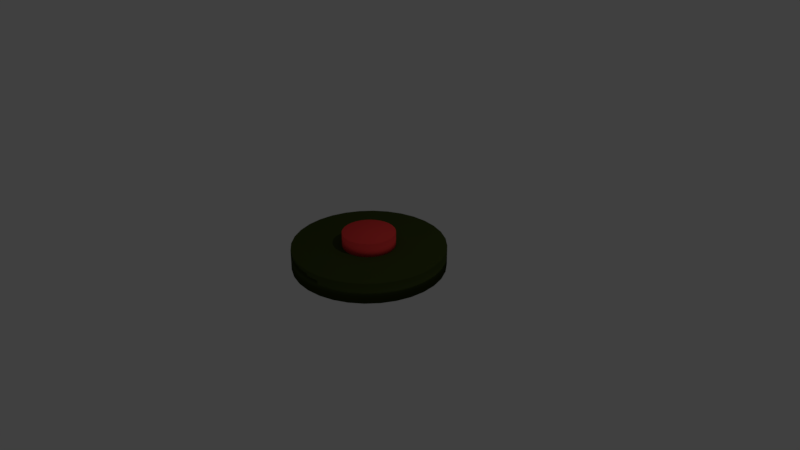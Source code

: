 # Source: LandMine.blend  (saved by Blender 2.79.0; exported with 4.5.12 LTS)
import bpy
from mathutils import Matrix  # noqa: F401  (used for matrix-valued properties, if any)

bpy.ops.wm.read_factory_settings(use_empty=True)
scene = bpy.context.scene
scene.name = 'Scene'

# ---- collections
col_collection_1 = bpy.data.collections.new('Collection 1'); scene.collection.children.link(col_collection_1)

# ---- materials (node trees are filled in below, after node groups)
mat_material_002 = bpy.data.materials.new('Material.002')
mat_material_002.alpha_threshold = 0.0
mat_material_002.use_transparent_shadow = False
mat_material_002.diffuse_color = (0.04401, 0.06012, 0.01255, 1.0)
mat_material_002.roughness = 0.5
mat_material_001 = bpy.data.materials.new('Material.001')
mat_material_001.alpha_threshold = 0.0
mat_material_001.use_transparent_shadow = False
mat_material_001.diffuse_color = (0.8, 0.05031, 0.0476, 1.0)
mat_material_001.roughness = 0.5

# ---- material node trees

# ---- world
world_world = bpy.data.worlds.new('World'); scene.world = world_world
world_world.color = (0.05088, 0.05088, 0.05088)
world_world.use_sun_shadow = False
world_world.sun_shadow_jitter_overblur = 0.0
world_world.cycles.sampling_method = 'MANUAL'

# ---- cameras
cam_camera = bpy.data.cameras.new('Camera')
cam_camera.clip_end = 100.0
cam_camera.lens = 35.0
cam_camera.sensor_width = 32.0
cam_camera.sensor_height = 18.0
cam_camera.ortho_scale = 7.314
cam_camera.dof.focus_distance = 0.0
cam_camera.dof.aperture_fstop = 128.0

# ---- lights
light_lamp = bpy.data.lights.new('Lamp', 'POINT')
light_lamp.transmission_factor = 0.0
light_lamp.cutoff_distance = 30.0
light_lamp.energy = 100.0
light_lamp.shadow_buffer_clip_start = 1.001
light_lamp.shadow_soft_size = 0.1
light_lamp.shadow_maximum_resolution = 0.006
light_lamp.use_absolute_resolution = True

# ---- meshes
me_cube_001 = bpy.data.meshes.new('Cube.001')
me_cube_001.from_pydata([(1.0, 1.0, -1.0), (1.0, 1.0, -1.0)], [], [])
me_cube_001.use_remesh_preserve_volume = False
me_cube_001.use_remesh_preserve_attributes = False
me_cube_001.use_mirror_vertex_groups = False
me_cube_001.update()
me_cylinder = bpy.data.meshes.new('Cylinder')
me_cylinder.from_pydata([(0.0, 1.0, -1.0), (0.0, 1.0, 1.0), (0.1951, 0.9808, -1.0), (0.1951, 0.9808, 1.0), (0.3827, 0.9239, -1.0), (0.3827, 0.9239, 1.0), (0.5556, 0.8315, -1.0), (0.5556, 0.8315, 1.0), (0.7071, 0.7071, -1.0), (0.7071, 0.7071, 1.0), (0.8315, 0.5556, -1.0), (0.8315, 0.5556, 1.0), (0.9239, 0.3827, -1.0), (0.9239, 0.3827, 1.0), (0.9808, 0.1951, -1.0), (0.9808, 0.1951, 1.0), (1.0, 7.55e-08, -1.0), (1.0, 7.55e-08, 1.0), (0.9808, -0.1951, -1.0), (0.9808, -0.1951, 1.0), (0.9239, -0.3827, -1.0), (0.9239, -0.3827, 1.0), (0.8315, -0.5556, -1.0), (0.8315, -0.5556, 1.0), (0.7071, -0.7071, -1.0), (0.7071, -0.7071, 1.0), (0.5556, -0.8315, -1.0), (0.5556, -0.8315, 1.0), (0.3827, -0.9239, -1.0), (0.3827, -0.9239, 1.0), (0.1951, -0.9808, -1.0), (0.1951, -0.9808, 1.0), (-3.258e-07, -1.0, -1.0), (-3.258e-07, -1.0, 1.0), (-0.1951, -0.9808, -1.0), (-0.1951, -0.9808, 1.0), (-0.3827, -0.9239, -1.0), (-0.3827, -0.9239, 1.0), (-0.5556, -0.8315, -1.0), (-0.5556, -0.8315, 1.0), (-0.7071, -0.7071, -1.0), (-0.7071, -0.7071, 1.0), (-0.8315, -0.5556, -1.0), (-0.8315, -0.5556, 1.0), (-0.9239, -0.3827, -1.0), (-0.9239, -0.3827, 1.0), (-0.9808, -0.1951, -1.0), (-0.9808, -0.1951, 1.0), (-1.0, 9.656e-07, -1.0), (-1.0, 9.656e-07, 1.0), (-0.9808, 0.1951, -1.0), (-0.9808, 0.1951, 1.0), (-0.9239, 0.3827, -1.0), (-0.9239, 0.3827, 1.0), (-0.8315, 0.5556, -1.0), (-0.8315, 0.5556, 1.0), (-0.7071, 0.7071, -1.0), (-0.7071, 0.7071, 1.0), (-0.5556, 0.8315, -1.0), (-0.5556, 0.8315, 1.0), (-0.3827, 0.9239, -1.0), (-0.3827, 0.9239, 1.0), (-0.1951, 0.9808, -1.0), (-0.1951, 0.9808, 1.0)], [], [(0, 1, 3, 2), (2, 3, 5, 4), (4, 5, 7, 6), (6, 7, 9, 8), (8, 9, 11, 10), (10, 11, 13, 12), (12, 13, 15, 14), (14, 15, 17, 16), (16, 17, 19, 18), (18, 19, 21, 20), (20, 21, 23, 22), (22, 23, 25, 24), (24, 25, 27, 26), (26, 27, 29, 28), (28, 29, 31, 30), (30, 31, 33, 32), (32, 33, 35, 34), (34, 35, 37, 36), (36, 37, 39, 38), (38, 39, 41, 40), (40, 41, 43, 42), (42, 43, 45, 44), (44, 45, 47, 46), (46, 47, 49, 48), (48, 49, 51, 50), (50, 51, 53, 52), (52, 53, 55, 54), (54, 55, 57, 56), (56, 57, 59, 58), (58, 59, 61, 60), (3, 1, 63, 61, 59, 57, 55, 53, 51, 49, 47, 45, 43, 41, 39, 37, 35, 33, 31, 29, 27, 25, 23, 21, 19, 17, 15, 13, 11, 9, 7, 5), (60, 61, 63, 62), (62, 63, 1, 0), (0, 2, 4, 6, 8, 10, 12, 14, 16, 18, 20, 22, 24, 26, 28, 30, 32, 34, 36, 38, 40, 42, 44, 46, 48, 50, 52, 54, 56, 58, 60, 62)])
me_cylinder.polygons.foreach_set('use_smooth', [True] * 34)
me_cylinder.materials.append(mat_material_002)
me_cylinder.use_remesh_preserve_volume = False
me_cylinder.use_remesh_preserve_attributes = False
me_cylinder.use_mirror_vertex_groups = False
me_cylinder.update()
me_cylinder_001 = bpy.data.meshes.new('Cylinder.001')
me_cylinder_001.from_pydata([(0.0, 1.0, -1.0), (0.0, 1.0, 1.0), (0.1951, 0.9808, -1.0), (0.1951, 0.9808, 1.0), (0.3827, 0.9239, -1.0), (0.3827, 0.9239, 1.0), (0.5556, 0.8315, -1.0), (0.5556, 0.8315, 1.0), (0.7071, 0.7071, -1.0), (0.7071, 0.7071, 1.0), (0.8315, 0.5556, -1.0), (0.8315, 0.5556, 1.0), (0.9239, 0.3827, -1.0), (0.9239, 0.3827, 1.0), (0.9808, 0.1951, -1.0), (0.9808, 0.1951, 1.0), (1.0, 7.55e-08, -1.0), (1.0, 7.55e-08, 1.0), (0.9808, -0.1951, -1.0), (0.9808, -0.1951, 1.0), (0.9239, -0.3827, -1.0), (0.9239, -0.3827, 1.0), (0.8315, -0.5556, -1.0), (0.8315, -0.5556, 1.0), (0.7071, -0.7071, -1.0), (0.7071, -0.7071, 1.0), (0.5556, -0.8315, -1.0), (0.5556, -0.8315, 1.0), (0.3827, -0.9239, -1.0), (0.3827, -0.9239, 1.0), (0.1951, -0.9808, -1.0), (0.1951, -0.9808, 1.0), (-3.258e-07, -1.0, -1.0), (-3.258e-07, -1.0, 1.0), (-0.1951, -0.9808, -1.0), (-0.1951, -0.9808, 1.0), (-0.3827, -0.9239, -1.0), (-0.3827, -0.9239, 1.0), (-0.5556, -0.8315, -1.0), (-0.5556, -0.8315, 1.0), (-0.7071, -0.7071, -1.0), (-0.7071, -0.7071, 1.0), (-0.8315, -0.5556, -1.0), (-0.8315, -0.5556, 1.0), (-0.9239, -0.3827, -1.0), (-0.9239, -0.3827, 1.0), (-0.9808, -0.1951, -1.0), (-0.9808, -0.1951, 1.0), (-1.0, 9.656e-07, -1.0), (-1.0, 9.656e-07, 1.0), (-0.9808, 0.1951, -1.0), (-0.9808, 0.1951, 1.0), (-0.9239, 0.3827, -1.0), (-0.9239, 0.3827, 1.0), (-0.8315, 0.5556, -1.0), (-0.8315, 0.5556, 1.0), (-0.7071, 0.7071, -1.0), (-0.7071, 0.7071, 1.0), (-0.5556, 0.8315, -1.0), (-0.5556, 0.8315, 1.0), (-0.3827, 0.9239, -1.0), (-0.3827, 0.9239, 1.0), (-0.1951, 0.9808, -1.0), (-0.1951, 0.9808, 1.0)], [], [(0, 1, 3, 2), (2, 3, 5, 4), (4, 5, 7, 6), (6, 7, 9, 8), (8, 9, 11, 10), (10, 11, 13, 12), (12, 13, 15, 14), (14, 15, 17, 16), (16, 17, 19, 18), (18, 19, 21, 20), (20, 21, 23, 22), (22, 23, 25, 24), (24, 25, 27, 26), (26, 27, 29, 28), (28, 29, 31, 30), (30, 31, 33, 32), (32, 33, 35, 34), (34, 35, 37, 36), (36, 37, 39, 38), (38, 39, 41, 40), (40, 41, 43, 42), (42, 43, 45, 44), (44, 45, 47, 46), (46, 47, 49, 48), (48, 49, 51, 50), (50, 51, 53, 52), (52, 53, 55, 54), (54, 55, 57, 56), (56, 57, 59, 58), (58, 59, 61, 60), (3, 1, 63, 61, 59, 57, 55, 53, 51, 49, 47, 45, 43, 41, 39, 37, 35, 33, 31, 29, 27, 25, 23, 21, 19, 17, 15, 13, 11, 9, 7, 5), (60, 61, 63, 62), (62, 63, 1, 0), (0, 2, 4, 6, 8, 10, 12, 14, 16, 18, 20, 22, 24, 26, 28, 30, 32, 34, 36, 38, 40, 42, 44, 46, 48, 50, 52, 54, 56, 58, 60, 62)])
me_cylinder_001.polygons.foreach_set('use_smooth', [True] * 34)
me_cylinder_001.materials.append(mat_material_001)
me_cylinder_001.use_remesh_preserve_volume = False
me_cylinder_001.use_remesh_preserve_attributes = False
me_cylinder_001.use_mirror_vertex_groups = False
me_cylinder_001.update()

# ---- objects
ob_cube = bpy.data.objects.new('Cube', me_cube_001)
ob_cylinder = bpy.data.objects.new('Cylinder', me_cylinder)
ob_lamp = bpy.data.objects.new('Lamp', light_lamp)
ob_camera = bpy.data.objects.new('Camera', cam_camera)
ob_cylinder_001 = bpy.data.objects.new('Cylinder.001', me_cylinder_001)

# ---- transforms, parenting, visibility, modifiers, constraints
ob_cube.location = (-2.413, 0.5228, 0.3936)
ob_cube.scale = (1.0, 1.0, 0.233)
ob_cube.lineart.crease_threshold = 0.0
ob_cylinder.location = (0.0, 0.0, 0.0)
ob_cylinder.scale = (1.0, 1.0, 0.1369)
ob_cylinder.lineart.crease_threshold = 0.0
ob_lamp.location = (4.076, 1.005, 5.904)
ob_lamp.rotation_euler = (0.6503, 0.05522, 1.866)
ob_lamp.lock_rotations_4d = False
ob_lamp.empty_display_type = 'ARROWS'
ob_lamp.color = (0.0, 0.0, 0.0, 0.0)
ob_lamp.lineart.crease_threshold = 0.0
ob_camera.location = (7.481, -6.508, 5.344)
ob_camera.rotation_euler = (1.109, 0.0, 0.8149)
ob_camera.lock_rotations_4d = False
ob_camera.empty_display_type = 'ARROWS'
ob_camera.color = (0.0, 0.0, 0.0, 0.0)
ob_camera.display_type = 'WIRE'
ob_camera.lineart.crease_threshold = 0.0
ob_cylinder_001.location = (0.0, 0.0, 0.1823)
ob_cylinder_001.scale = (-0.3433, -0.3476, 0.1369)
ob_cylinder_001.lineart.crease_threshold = 0.0

# ---- collection membership
col_collection_1.objects.link(ob_cube)
col_collection_1.objects.link(ob_cylinder)
col_collection_1.objects.link(ob_lamp)
col_collection_1.objects.link(ob_camera)
col_collection_1.objects.link(ob_cylinder_001)

# ---- scene / render settings (as saved in the file)
scene.camera = ob_camera
scene.frame_start = 1; scene.frame_end = 250; scene.frame_set(1)
scene.render.engine = 'BLENDER_EEVEE_NEXT'
scene.render.resolution_percentage = 50
scene.render.dither_intensity = 0.0
scene.cycles.use_denoising = False
scene.cycles.samples = 128
scene.cycles.sampling_pattern = 'TABULATED_SOBOL'
scene.cycles.use_adaptive_sampling = False
scene.cycles.use_light_tree = False
scene.cycles.blur_glossy = 0.0
scene.cycles.sample_clamp_indirect = 0.0
scene.view_settings.view_transform = 'Standard'
bpy.context.view_layer.update()
